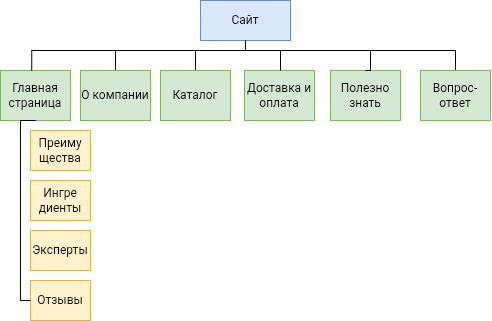

The diagram above was exported from draw.io. Its source (the exported page's mxGraphModel, read from the mxfile embedded in the PNG):
<mxGraphModel dx="354" dy="1160" grid="1" gridSize="10" guides="1" tooltips="1" connect="1" arrows="1" fold="1" page="1" pageScale="1" pageWidth="827" pageHeight="1169" math="0" shadow="0">
  <root>
    <mxCell id="0" />
    <mxCell id="1" parent="0" />
    <mxCell id="ewQbLzJS0Wot5s_2gw1g-8" edge="1" parent="1" source="YykBufPoFpLFi7V-Dqij-1" style="edgeStyle=orthogonalEdgeStyle;rounded=0;orthogonalLoop=1;jettySize=auto;html=1;entryX=0.5;entryY=0;entryDx=0;entryDy=0;fontSize=12;startSize=8;endSize=8;endArrow=none;endFill=0;" target="ewQbLzJS0Wot5s_2gw1g-2">
      <mxGeometry relative="1" as="geometry">
        <Array as="points">
          <mxPoint x="345" y="150" />
          <mxPoint x="215" y="150" />
        </Array>
      </mxGeometry>
    </mxCell>
    <mxCell id="ewQbLzJS0Wot5s_2gw1g-9" edge="1" parent="1" source="YykBufPoFpLFi7V-Dqij-1" style="edgeStyle=orthogonalEdgeStyle;rounded=0;orthogonalLoop=1;jettySize=auto;html=1;entryX=0.5;entryY=0;entryDx=0;entryDy=0;fontSize=12;startSize=8;endSize=8;endArrow=none;endFill=0;" target="ewQbLzJS0Wot5s_2gw1g-3">
      <mxGeometry relative="1" as="geometry">
        <Array as="points">
          <mxPoint x="345" y="150" />
          <mxPoint x="295" y="150" />
        </Array>
      </mxGeometry>
    </mxCell>
    <mxCell id="ewQbLzJS0Wot5s_2gw1g-11" edge="1" parent="1" source="YykBufPoFpLFi7V-Dqij-1" style="edgeStyle=orthogonalEdgeStyle;rounded=0;orthogonalLoop=1;jettySize=auto;html=1;entryX=0.5;entryY=0;entryDx=0;entryDy=0;fontSize=12;startSize=8;endSize=8;endArrow=none;endFill=0;" target="ewQbLzJS0Wot5s_2gw1g-6">
      <mxGeometry relative="1" as="geometry">
        <Array as="points">
          <mxPoint x="345" y="150" />
          <mxPoint x="555" y="150" />
        </Array>
      </mxGeometry>
    </mxCell>
    <mxCell id="YykBufPoFpLFi7V-Dqij-1" parent="1" style="rounded=0;whiteSpace=wrap;html=1;fillColor=#dae8fc;strokeColor=#6c8ebf;" value="Сайт" vertex="1">
      <mxGeometry height="40" width="90" x="300" y="100" as="geometry" />
    </mxCell>
    <mxCell id="ewQbLzJS0Wot5s_2gw1g-1" parent="1" style="rounded=0;whiteSpace=wrap;html=1;fillColor=#d5e8d4;strokeColor=#82b366;" value="Главная страница" vertex="1">
      <mxGeometry height="50" width="70" x="100" y="170" as="geometry" />
    </mxCell>
    <mxCell id="ewQbLzJS0Wot5s_2gw1g-2" parent="1" style="rounded=0;whiteSpace=wrap;html=1;fillColor=#d5e8d4;strokeColor=#82b366;" value="О компании" vertex="1">
      <mxGeometry height="50" width="70" x="180" y="170" as="geometry" />
    </mxCell>
    <mxCell id="ewQbLzJS0Wot5s_2gw1g-3" parent="1" style="rounded=0;whiteSpace=wrap;html=1;fillColor=#d5e8d4;strokeColor=#82b366;" value="Каталог" vertex="1">
      <mxGeometry height="50" width="70" x="260" y="170" as="geometry" />
    </mxCell>
    <mxCell id="ewQbLzJS0Wot5s_2gw1g-4" parent="1" style="rounded=0;whiteSpace=wrap;html=1;fillColor=#d5e8d4;strokeColor=#82b366;" value="Доставка и оплата" vertex="1">
      <mxGeometry height="50" width="70" x="344" y="170" as="geometry" />
    </mxCell>
    <mxCell id="ewQbLzJS0Wot5s_2gw1g-5" parent="1" style="rounded=0;whiteSpace=wrap;html=1;fillColor=#d5e8d4;strokeColor=#82b366;" value="Полезно знать" vertex="1">
      <mxGeometry height="50" width="70" x="430" y="170" as="geometry" />
    </mxCell>
    <mxCell id="ewQbLzJS0Wot5s_2gw1g-6" parent="1" style="rounded=0;whiteSpace=wrap;html=1;fillColor=#d5e8d4;strokeColor=#82b366;" value="Вопрос-ответ" vertex="1">
      <mxGeometry height="50" width="70" x="520" y="170" as="geometry" />
    </mxCell>
    <mxCell id="ewQbLzJS0Wot5s_2gw1g-7" edge="1" parent="1" source="YykBufPoFpLFi7V-Dqij-1" style="edgeStyle=orthogonalEdgeStyle;rounded=0;orthogonalLoop=1;jettySize=auto;html=1;entryX=0.445;entryY=0.011;entryDx=0;entryDy=0;entryPerimeter=0;fontSize=12;startSize=8;endSize=8;endArrow=none;endFill=0;" target="ewQbLzJS0Wot5s_2gw1g-1">
      <mxGeometry relative="1" as="geometry">
        <Array as="points">
          <mxPoint x="345" y="150" />
          <mxPoint x="131" y="150" />
        </Array>
      </mxGeometry>
    </mxCell>
    <mxCell id="ewQbLzJS0Wot5s_2gw1g-14" edge="1" parent="1" source="YykBufPoFpLFi7V-Dqij-1" style="edgeStyle=orthogonalEdgeStyle;rounded=0;orthogonalLoop=1;jettySize=auto;html=1;fontSize=12;startSize=8;endSize=8;entryX=0.514;entryY=0;entryDx=0;entryDy=0;entryPerimeter=0;endArrow=none;endFill=0;" target="ewQbLzJS0Wot5s_2gw1g-4">
      <mxGeometry relative="1" as="geometry">
        <Array as="points">
          <mxPoint x="345" y="150" />
          <mxPoint x="380" y="150" />
        </Array>
        <mxPoint x="380" y="180" as="targetPoint" />
      </mxGeometry>
    </mxCell>
    <mxCell id="ewQbLzJS0Wot5s_2gw1g-16" edge="1" parent="1" style="endArrow=none;html=1;rounded=0;fontSize=12;startSize=8;endSize=8;entryX=0.5;entryY=0;entryDx=0;entryDy=0;edgeStyle=orthogonalEdgeStyle;" target="ewQbLzJS0Wot5s_2gw1g-5" value="">
      <mxGeometry height="50" relative="1" width="50" as="geometry">
        <Array as="points">
          <mxPoint x="470" y="170" />
        </Array>
        <mxPoint x="470" y="150" as="sourcePoint" />
        <mxPoint x="450" y="100" as="targetPoint" />
      </mxGeometry>
    </mxCell>
    <mxCell id="ewQbLzJS0Wot5s_2gw1g-17" parent="1" style="rounded=0;whiteSpace=wrap;html=1;fillColor=#fff2cc;strokeColor=#d6b656;" value="Преиму&lt;div&gt;щества&lt;/div&gt;" vertex="1">
      <mxGeometry height="40" width="60" x="130" y="230" as="geometry" />
    </mxCell>
    <mxCell id="ewQbLzJS0Wot5s_2gw1g-19" parent="1" style="rounded=0;whiteSpace=wrap;html=1;fillColor=#fff2cc;strokeColor=#d6b656;" value="Ингре&lt;div&gt;диенты&lt;/div&gt;" vertex="1">
      <mxGeometry height="40" width="60" x="130" y="280" as="geometry" />
    </mxCell>
    <mxCell id="ewQbLzJS0Wot5s_2gw1g-20" parent="1" style="rounded=0;whiteSpace=wrap;html=1;fillColor=#fff2cc;strokeColor=#d6b656;" value="Отзывы" vertex="1">
      <mxGeometry height="40" width="60" x="130" y="380" as="geometry" />
    </mxCell>
    <mxCell id="ewQbLzJS0Wot5s_2gw1g-21" parent="1" style="rounded=0;whiteSpace=wrap;html=1;fillColor=#fff2cc;strokeColor=#d6b656;" value="Эксперты" vertex="1">
      <mxGeometry height="40" width="60" x="130" y="330" as="geometry" />
    </mxCell>
    <mxCell id="ewQbLzJS0Wot5s_2gw1g-22" edge="1" parent="1" source="ewQbLzJS0Wot5s_2gw1g-1" style="endArrow=none;html=1;rounded=0;fontSize=12;startSize=8;endSize=8;exitX=0.5;exitY=1;exitDx=0;exitDy=0;entryX=0;entryY=0.5;entryDx=0;entryDy=0;edgeStyle=orthogonalEdgeStyle;endFill=0;" target="ewQbLzJS0Wot5s_2gw1g-20" value="">
      <mxGeometry height="50" relative="1" width="50" as="geometry">
        <Array as="points">
          <mxPoint x="120" y="220" />
          <mxPoint x="120" y="400" />
        </Array>
        <mxPoint x="90" y="310" as="sourcePoint" />
        <mxPoint x="140" y="260" as="targetPoint" />
      </mxGeometry>
    </mxCell>
  </root>
</mxGraphModel>